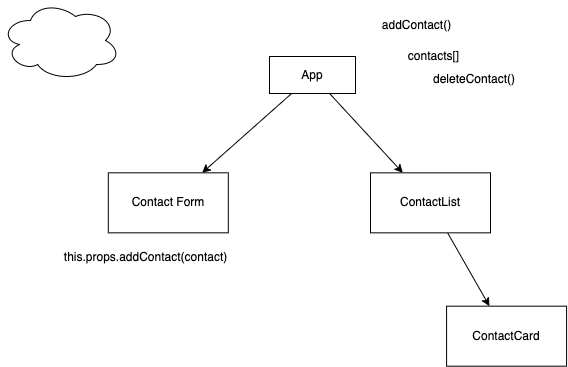

The diagram above was exported from draw.io. Its source (the exported page's mxGraphModel, read from the mxfile embedded in the PNG):
<mxGraphModel dx="791" dy="531" grid="0" gridSize="10" guides="1" tooltips="1" connect="1" arrows="1" fold="1" page="0" pageScale="1" pageWidth="827" pageHeight="1169" math="0" shadow="0">
  <root>
    <mxCell id="0" />
    <mxCell id="1" parent="0" />
    <mxCell id="3" style="edgeStyle=none;html=1;" edge="1" parent="1" source="2" target="4">
      <mxGeometry relative="1" as="geometry">
        <mxPoint x="311.8041687011719" y="346.33333333333337" as="targetPoint" />
      </mxGeometry>
    </mxCell>
    <mxCell id="5" style="edgeStyle=none;html=1;" edge="1" parent="1" source="2" target="6">
      <mxGeometry relative="1" as="geometry">
        <mxPoint x="575.4041442871094" y="321.66666666666663" as="targetPoint" />
      </mxGeometry>
    </mxCell>
    <mxCell id="2" value="App" style="rounded=0;whiteSpace=wrap;html=1;" vertex="1" parent="1">
      <mxGeometry x="413" y="200" width="86" height="37" as="geometry" />
    </mxCell>
    <mxCell id="4" value="Contact Form" style="rounded=0;whiteSpace=wrap;html=1;" vertex="1" parent="1">
      <mxGeometry x="251.80416870117188" y="316.33333333333337" width="120" height="60" as="geometry" />
    </mxCell>
    <mxCell id="7" style="edgeStyle=none;html=1;" edge="1" parent="1" source="6" target="8">
      <mxGeometry relative="1" as="geometry">
        <mxPoint x="650.0708109537761" y="479.66666666666663" as="targetPoint" />
      </mxGeometry>
    </mxCell>
    <mxCell id="6" value="ContactList" style="rounded=0;whiteSpace=wrap;html=1;" vertex="1" parent="1">
      <mxGeometry x="514.0041442871094" y="316.3366666666666" width="120" height="60" as="geometry" />
    </mxCell>
    <mxCell id="8" value="ContactCard" style="rounded=0;whiteSpace=wrap;html=1;" vertex="1" parent="1">
      <mxGeometry x="590.0708109537761" y="449.66666666666663" width="120" height="60" as="geometry" />
    </mxCell>
    <mxCell id="9" value="addContact()" style="text;html=1;align=center;verticalAlign=middle;resizable=0;points=[];autosize=1;strokeColor=none;fillColor=none;" vertex="1" parent="1">
      <mxGeometry x="520" y="160.00000000000003" width="80" height="18" as="geometry" />
    </mxCell>
    <mxCell id="10" value="contacts[]" style="text;html=1;align=center;verticalAlign=middle;resizable=0;points=[];autosize=1;strokeColor=none;fillColor=none;" vertex="1" parent="1">
      <mxGeometry x="546" y="191.00000000000003" width="62" height="18" as="geometry" />
    </mxCell>
    <mxCell id="11" value="deleteContact()" style="text;html=1;strokeColor=none;fillColor=none;align=center;verticalAlign=middle;whiteSpace=wrap;rounded=0;" vertex="1" parent="1">
      <mxGeometry x="566" y="209" width="104" height="28" as="geometry" />
    </mxCell>
    <mxCell id="14" value="" style="ellipse;shape=cloud;whiteSpace=wrap;html=1;" vertex="1" parent="1">
      <mxGeometry x="144" y="144" width="120" height="80" as="geometry" />
    </mxCell>
    <mxCell id="20" value="this.props.addContact(contact)" style="text;html=1;align=center;verticalAlign=middle;resizable=0;points=[];autosize=1;strokeColor=none;fillColor=none;" vertex="1" parent="1">
      <mxGeometry x="202" y="392" width="174" height="18" as="geometry" />
    </mxCell>
  </root>
</mxGraphModel>